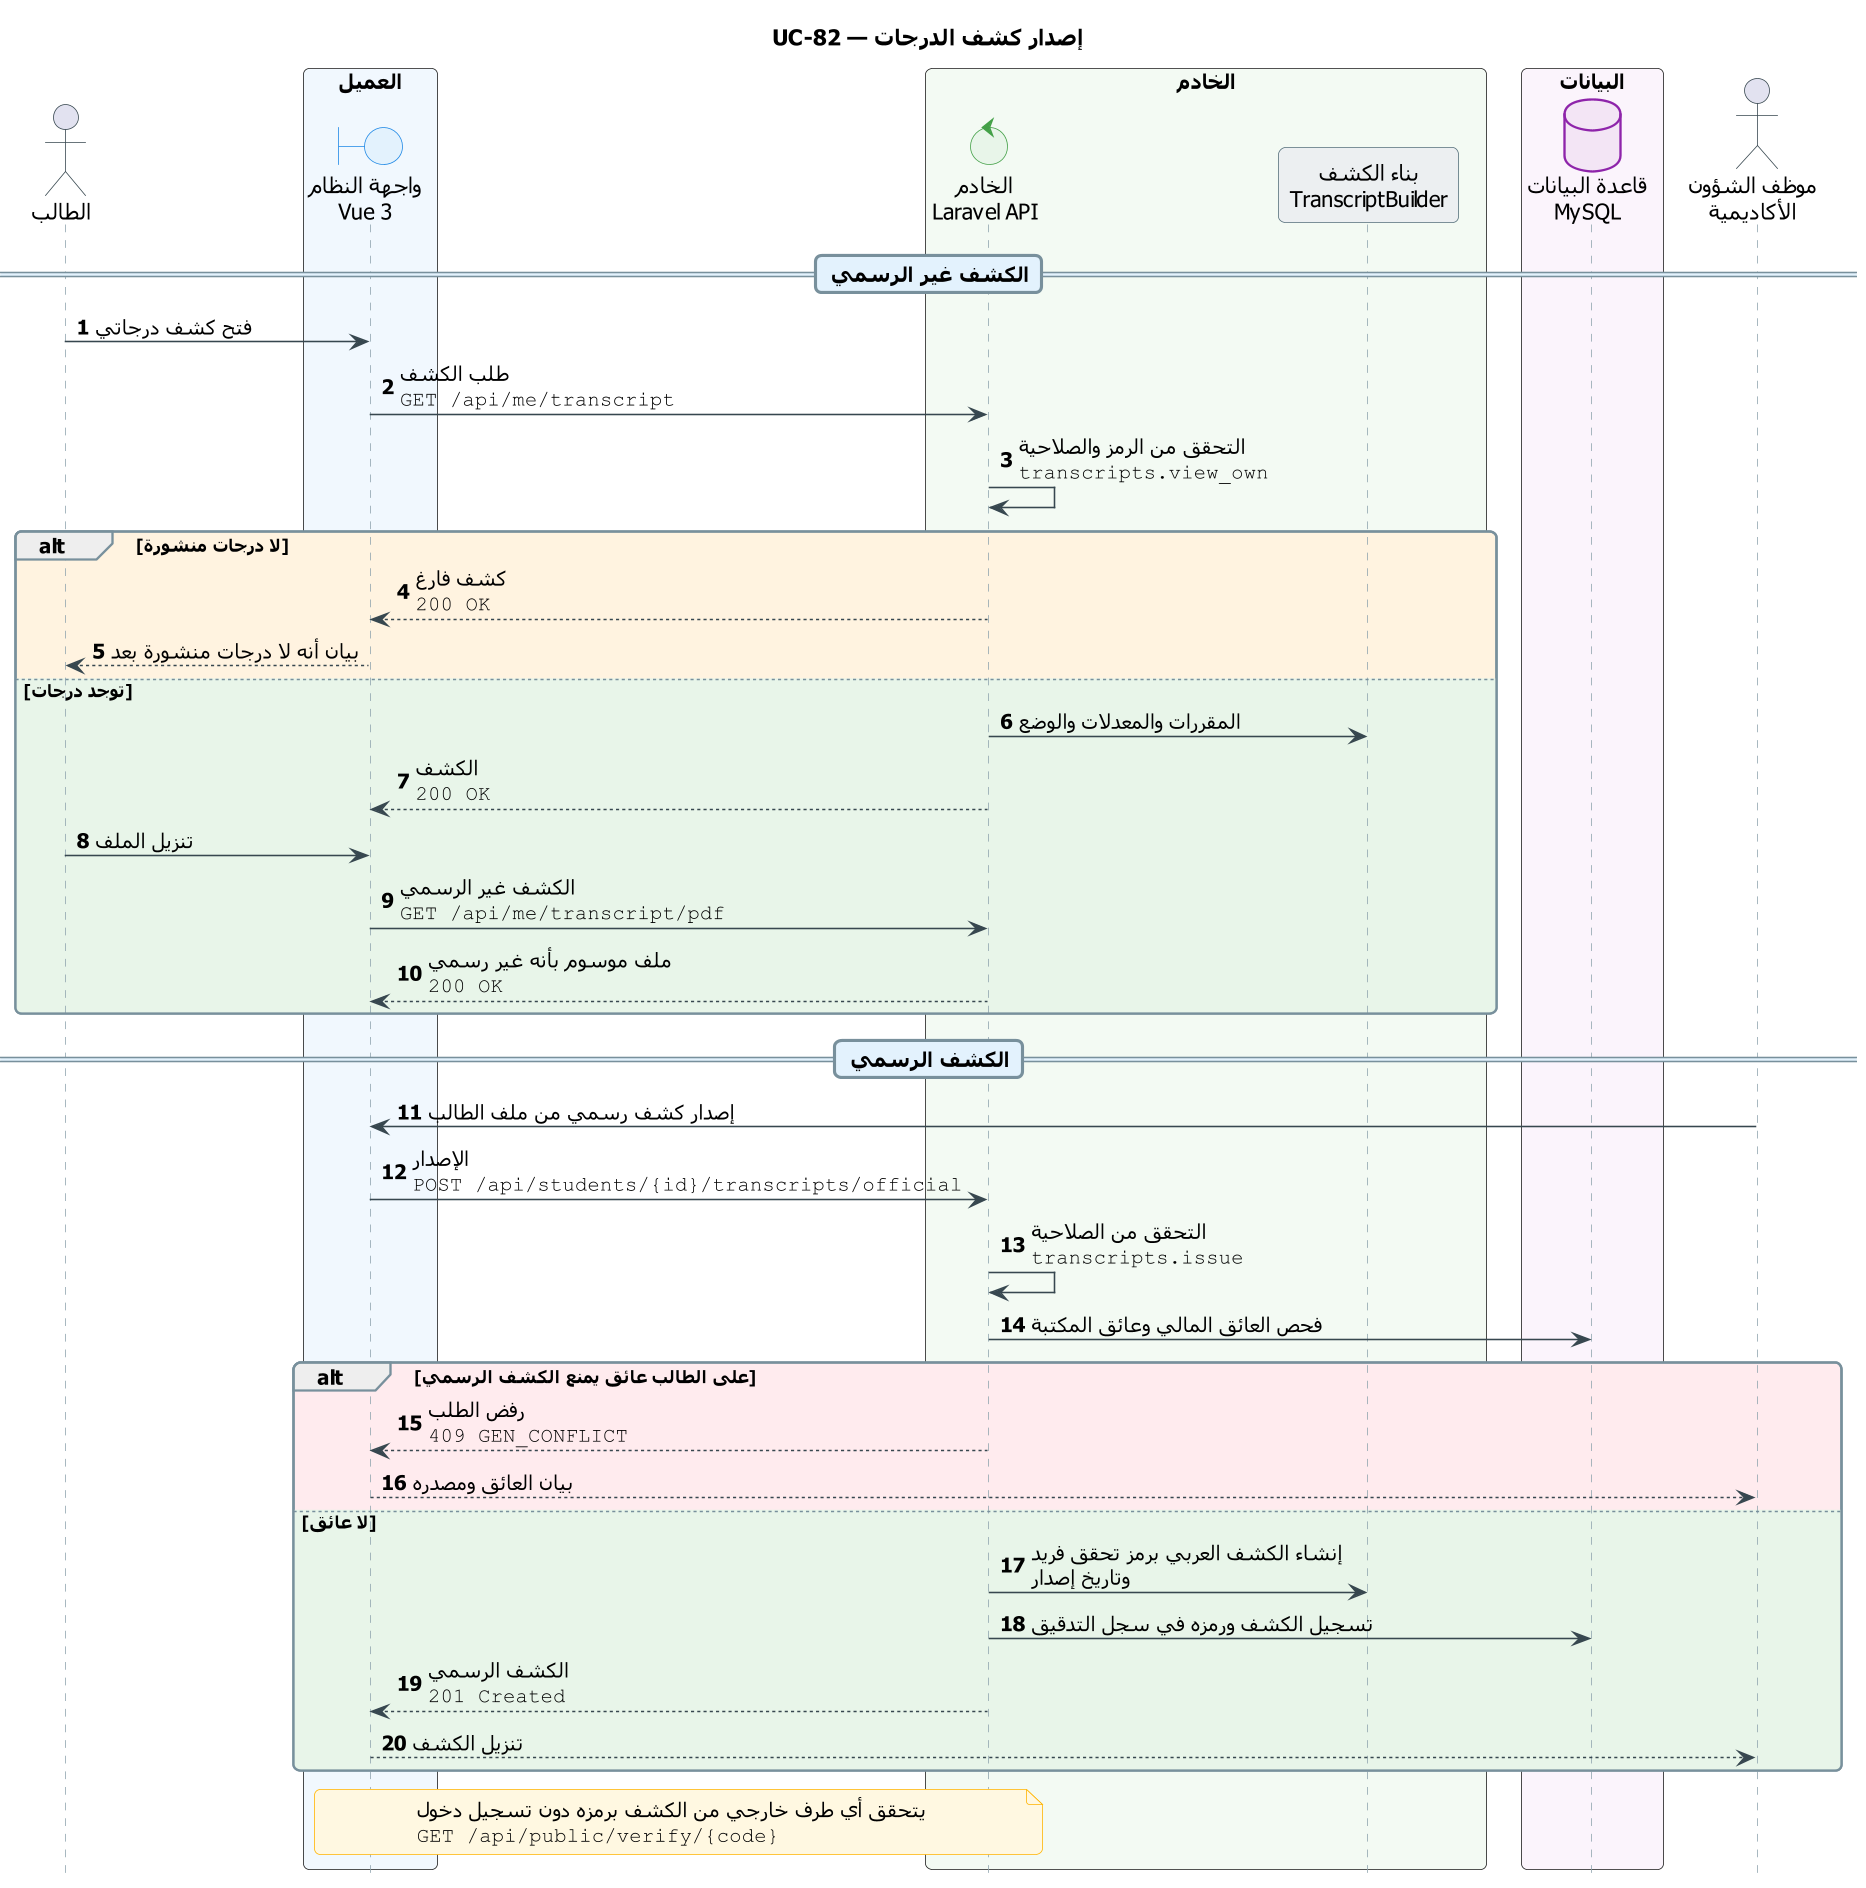

The diagram above was rendered by PlantUML. Its source (embedded in the PNG):
@startuml UC-82_transcript
skinparam dpi 150
' ===== النمط الموحّد (انسخه مع المخطط) =====
skinparam defaultFontName Tahoma
skinparam shadowing false
skinparam roundcorner 8
skinparam ParticipantPadding 14
skinparam BoxPadding 10
skinparam NoteBackgroundColor #FFF8E1
skinparam NoteBorderColor #FFB300
skinparam ParticipantBackgroundColor #ECEFF1
skinparam ParticipantBorderColor #546E7A
skinparam ActorBorderColor #37474F
skinparam BoundaryBackgroundColor #E3F2FD
skinparam BoundaryBorderColor #1E88E5
skinparam ControlBackgroundColor #E8F5E9
skinparam ControlBorderColor #43A047
skinparam DatabaseBackgroundColor #F3E5F5
skinparam DatabaseBorderColor #8E24AA
skinparam sequence {
  ArrowColor #37474F
  LifeLineBorderColor #90A4AE
  GroupBorderColor #78909C
  DividerBackgroundColor #E3F2FD
  DividerBorderColor #78909C
  ReferenceBackgroundColor #FFF8E1
  ReferenceBorderColor #546E7A
}
hide footbox
autonumber
' ===== المخطط =====
title UC-82 — إصدار كشف الدرجات

actor "الطالب" as STU
box "العميل" #F1F8FE
  boundary "واجهة النظام\nVue 3" as UI
end box
box "الخادم" #F3FAF3
  control "الخادم\nLaravel API" as API
  participant "بناء الكشف\nTranscriptBuilder" as TB
end box
box "البيانات" #FBF4FC
  database "قاعدة البيانات\nMySQL" as DB
end box
actor "موظف الشؤون\nالأكاديمية" as ACO

== الكشف غير الرسمي ==
STU -> UI : فتح كشف درجاتي
UI -> API : طلب الكشف\n""GET /api/me/transcript""
API -> API : التحقق من الرمز والصلاحية\n""transcripts.view_own""
alt #FFF3E0 لا درجات منشورة
  API --> UI : كشف فارغ\n""200 OK""
  UI --> STU : بيان أنه لا درجات منشورة بعد
else #E8F5E9 توجد درجات
  API -> TB : المقررات والمعدلات والوضع
  API --> UI : الكشف\n""200 OK""
  STU -> UI : تنزيل الملف
  UI -> API : الكشف غير الرسمي\n""GET /api/me/transcript/pdf""
  API --> UI : ملف موسوم بأنه غير رسمي\n""200 OK""
end

== الكشف الرسمي ==
ACO -> UI : إصدار كشف رسمي من ملف الطالب
UI -> API : الإصدار\n""POST /api/students/{id}/transcripts/official""
API -> API : التحقق من الصلاحية\n""transcripts.issue""
API -> DB : فحص العائق المالي وعائق المكتبة
alt #FFEBEE على الطالب عائق يمنع الكشف الرسمي
  API --> UI : رفض الطلب\n""409 GEN_CONFLICT""
  UI --> ACO : بيان العائق ومصدره
else #E8F5E9 لا عائق
  API -> TB : إنشاء الكشف العربي برمز تحقق فريد\nوتاريخ إصدار
  API -> DB : تسجيل الكشف ورمزه في سجل التدقيق
  API --> UI : الكشف الرسمي\n""201 Created""
  UI --> ACO : تنزيل الكشف
end
note over UI, API
  يتحقق أي طرف خارجي من الكشف برمزه دون تسجيل دخول
  ""GET /api/public/verify/{code}""
end note
@enduml